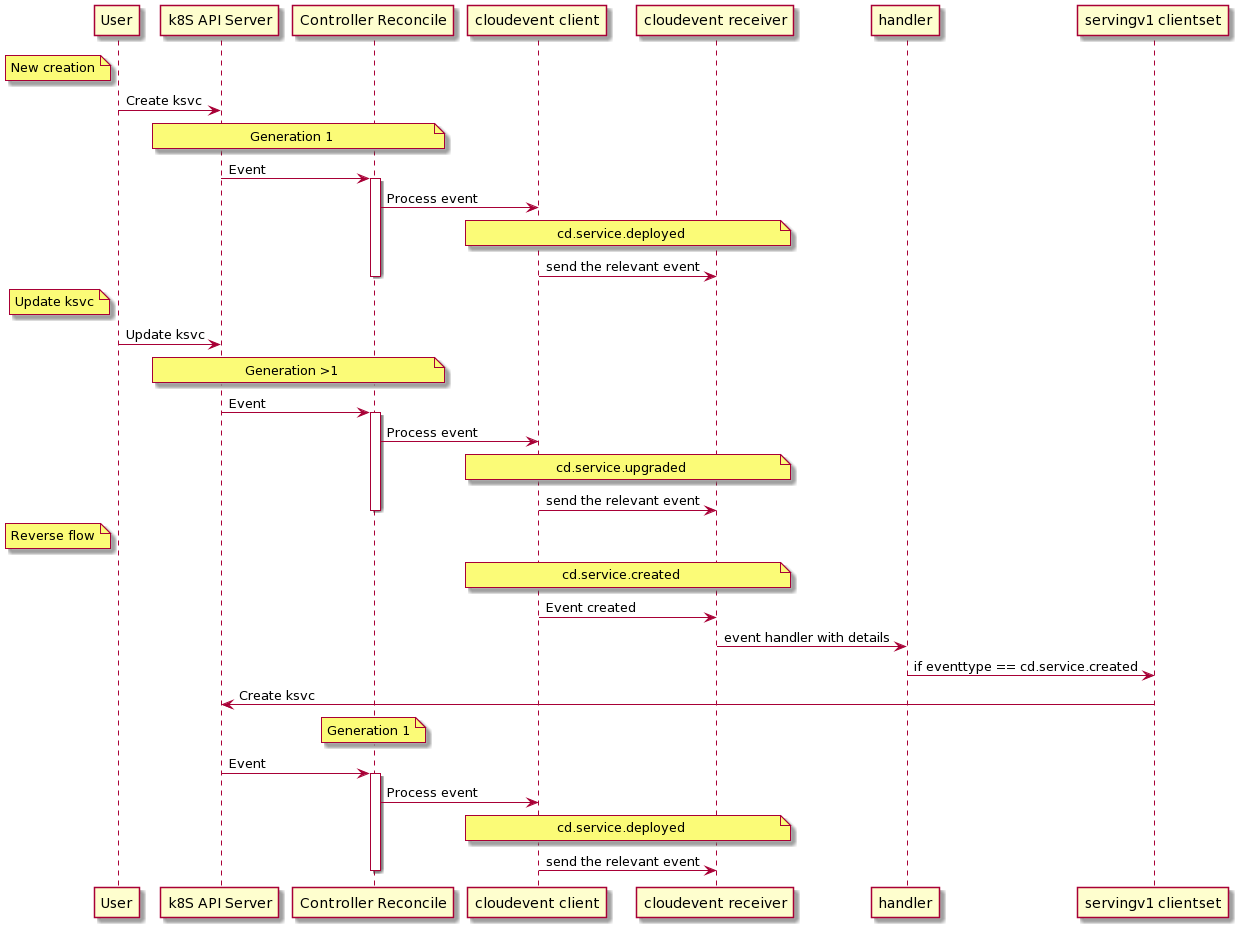

The diagram above was rendered by PlantUML. Its source (embedded in the PNG):
@startuml
note left "User": New creation
User -> "k8S API Server" : Create ksvc
note over "k8S API Server","Controller Reconcile": Generation 1
"k8S API Server" -> "Controller Reconcile" : Event
activate "Controller Reconcile"
"Controller Reconcile" -> "cloudevent client": Process event
note over "cloudevent client","cloudevent receiver": cd.service.deployed
"cloudevent client" -> "cloudevent receiver": send the relevant event
deactivate "Controller Reconcile"



note left "User": Update ksvc
User -> "k8S API Server" : Update ksvc
note over "k8S API Server","Controller Reconcile": Generation >1
"k8S API Server" -> "Controller Reconcile" : Event
activate "Controller Reconcile"
"Controller Reconcile" -> "cloudevent client": Process event
note over "cloudevent client","cloudevent receiver": cd.service.upgraded
"cloudevent client" -> "cloudevent receiver": send the relevant event
deactivate "Controller Reconcile"



note left "User": Reverse flow
note over "cloudevent client","cloudevent receiver": cd.service.created
"cloudevent client" -> "cloudevent receiver": Event created
"cloudevent receiver" -> "handler" : event handler with details
"handler" -> "servingv1 clientset" : if eventtype == cd.service.created
"servingv1 clientset" -> "k8S API Server": Create ksvc

note over "Controller Reconcile": Generation 1
"k8S API Server" -> "Controller Reconcile" : Event
activate "Controller Reconcile"
"Controller Reconcile" -> "cloudevent client": Process event
note over "cloudevent client","cloudevent receiver": cd.service.deployed
"cloudevent client" -> "cloudevent receiver": send the relevant event
deactivate "Controller Reconcile"
@enduml